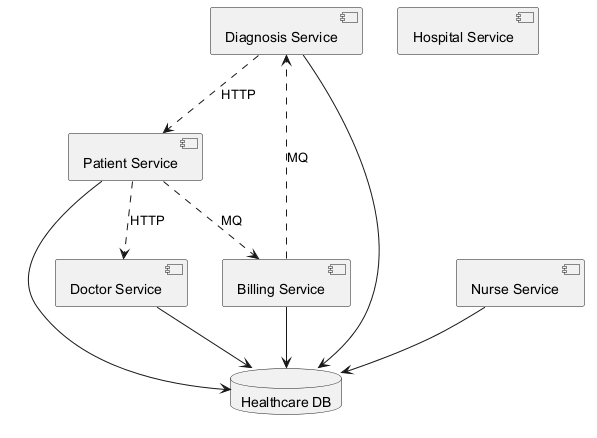

The diagram above was rendered by PlantUML. Its source (embedded in the PNG):
@startuml
skinparam monochrome true
component "Diagnosis Service" as C_DiagnosisService
component "Hospital Service" as C_HospitalService
component "Nurse Service" as C_NurseService
component "Patient Service" as C_PatientService
component "Billing Service" as C_BillingService
component "Doctor Service" as C_DoctorService
database "Healthcare DB" as DB_healthcare
C_DiagnosisService --> DB_healthcare
C_NurseService --> DB_healthcare
C_PatientService --> DB_healthcare
C_BillingService --> DB_healthcare
C_DoctorService --> DB_healthcare
C_PatientService ..> C_BillingService : MQ
C_PatientService ..> C_DoctorService : HTTP
C_BillingService ..> C_DiagnosisService : MQ
C_DiagnosisService ..> C_PatientService : HTTP
@enduml